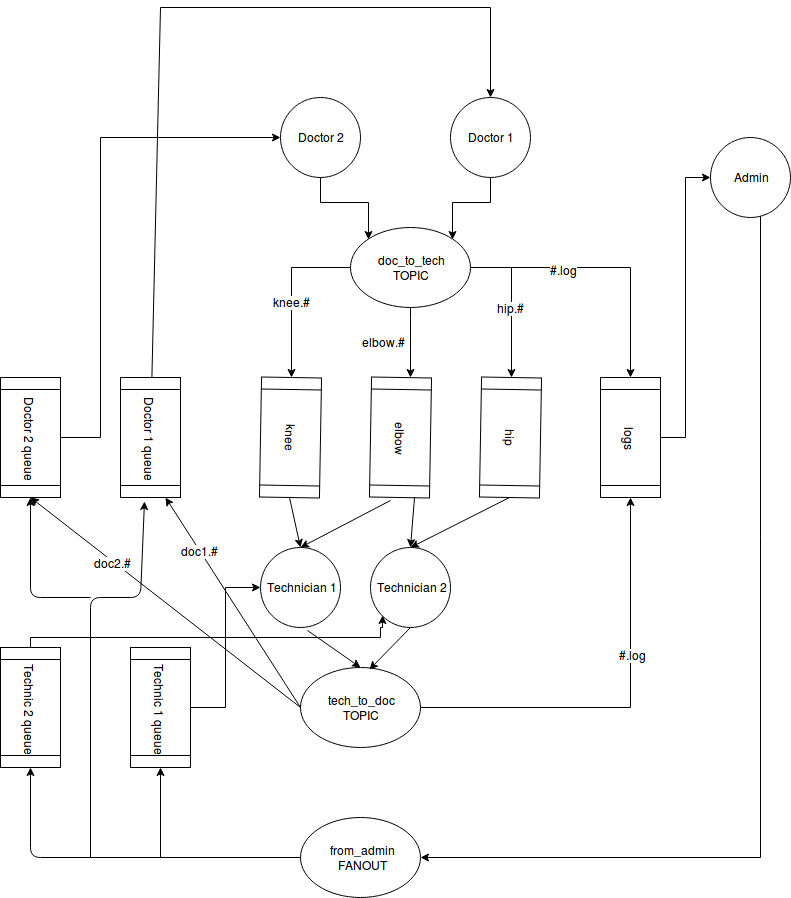

The diagram above was exported from draw.io. Its source (the exported page's mxGraphModel, read from the mxfile embedded in the PNG):
<mxGraphModel dx="1874" dy="972" grid="1" gridSize="10" guides="1" tooltips="1" connect="1" arrows="1" fold="1" page="1" pageScale="1" pageWidth="850" pageHeight="1100" math="0" shadow="0">
  <root>
    <mxCell id="0" />
    <mxCell id="1" parent="0" />
    <mxCell id="D8sn-g6EZdu19mSurrb_-24" style="edgeStyle=orthogonalEdgeStyle;rounded=0;orthogonalLoop=1;jettySize=auto;html=1;entryX=1;entryY=0;entryDx=0;entryDy=0;" edge="1" parent="1" source="D8sn-g6EZdu19mSurrb_-1" target="D8sn-g6EZdu19mSurrb_-15">
      <mxGeometry relative="1" as="geometry" />
    </mxCell>
    <mxCell id="D8sn-g6EZdu19mSurrb_-1" value="Doctor 1" style="ellipse;whiteSpace=wrap;html=1;aspect=fixed;" vertex="1" parent="1">
      <mxGeometry x="490" y="200" width="80" height="80" as="geometry" />
    </mxCell>
    <mxCell id="D8sn-g6EZdu19mSurrb_-25" style="edgeStyle=orthogonalEdgeStyle;rounded=0;orthogonalLoop=1;jettySize=auto;html=1;entryX=0;entryY=0;entryDx=0;entryDy=0;" edge="1" parent="1" source="D8sn-g6EZdu19mSurrb_-2" target="D8sn-g6EZdu19mSurrb_-15">
      <mxGeometry relative="1" as="geometry" />
    </mxCell>
    <mxCell id="D8sn-g6EZdu19mSurrb_-2" value="&lt;div&gt;Doctor 2&lt;/div&gt;" style="ellipse;whiteSpace=wrap;html=1;aspect=fixed;" vertex="1" parent="1">
      <mxGeometry x="320" y="200" width="80" height="80" as="geometry" />
    </mxCell>
    <mxCell id="D8sn-g6EZdu19mSurrb_-3" value="&lt;div&gt;Technician 1&lt;/div&gt;" style="ellipse;whiteSpace=wrap;html=1;aspect=fixed;" vertex="1" parent="1">
      <mxGeometry x="300" y="650" width="80" height="80" as="geometry" />
    </mxCell>
    <mxCell id="D8sn-g6EZdu19mSurrb_-4" value="Technician 2" style="ellipse;whiteSpace=wrap;html=1;aspect=fixed;" vertex="1" parent="1">
      <mxGeometry x="410" y="650" width="80" height="80" as="geometry" />
    </mxCell>
    <mxCell id="D8sn-g6EZdu19mSurrb_-49" style="edgeStyle=orthogonalEdgeStyle;rounded=0;orthogonalLoop=1;jettySize=auto;html=1;entryX=1;entryY=0.5;entryDx=0;entryDy=0;" edge="1" parent="1" source="D8sn-g6EZdu19mSurrb_-6" target="D8sn-g6EZdu19mSurrb_-48">
      <mxGeometry relative="1" as="geometry">
        <Array as="points">
          <mxPoint x="800" y="960" />
        </Array>
      </mxGeometry>
    </mxCell>
    <mxCell id="D8sn-g6EZdu19mSurrb_-6" value="Admin" style="ellipse;whiteSpace=wrap;html=1;aspect=fixed;" vertex="1" parent="1">
      <mxGeometry x="750" y="240" width="80" height="80" as="geometry" />
    </mxCell>
    <mxCell id="D8sn-g6EZdu19mSurrb_-7" value="knee" style="shape=process;whiteSpace=wrap;html=1;backgroundOutline=1;rotation=91;" vertex="1" parent="1">
      <mxGeometry x="270" y="510" width="120" height="60" as="geometry" />
    </mxCell>
    <mxCell id="D8sn-g6EZdu19mSurrb_-8" value="hip" style="shape=process;whiteSpace=wrap;html=1;backgroundOutline=1;rotation=91;" vertex="1" parent="1">
      <mxGeometry x="490" y="510" width="120" height="60" as="geometry" />
    </mxCell>
    <mxCell id="D8sn-g6EZdu19mSurrb_-9" value="elbow" style="shape=process;whiteSpace=wrap;html=1;backgroundOutline=1;rotation=91;" vertex="1" parent="1">
      <mxGeometry x="380" y="510" width="120" height="60" as="geometry" />
    </mxCell>
    <mxCell id="D8sn-g6EZdu19mSurrb_-10" value="" style="endArrow=classic;html=1;exitX=1;exitY=0.5;exitDx=0;exitDy=0;entryX=0.5;entryY=0;entryDx=0;entryDy=0;" edge="1" parent="1" source="D8sn-g6EZdu19mSurrb_-7" target="D8sn-g6EZdu19mSurrb_-3">
      <mxGeometry width="50" height="50" relative="1" as="geometry">
        <mxPoint x="250" y="590" as="sourcePoint" />
        <mxPoint x="300" y="540" as="targetPoint" />
      </mxGeometry>
    </mxCell>
    <mxCell id="D8sn-g6EZdu19mSurrb_-11" value="" style="endArrow=classic;html=1;exitX=1;exitY=0.5;exitDx=0;exitDy=0;entryX=0.5;entryY=0;entryDx=0;entryDy=0;" edge="1" parent="1" source="D8sn-g6EZdu19mSurrb_-8" target="D8sn-g6EZdu19mSurrb_-4">
      <mxGeometry width="50" height="50" relative="1" as="geometry">
        <mxPoint x="354" y="550" as="sourcePoint" />
        <mxPoint x="350" y="620" as="targetPoint" />
      </mxGeometry>
    </mxCell>
    <mxCell id="D8sn-g6EZdu19mSurrb_-12" value="" style="endArrow=classic;html=1;entryX=0.5;entryY=0;entryDx=0;entryDy=0;" edge="1" parent="1" target="D8sn-g6EZdu19mSurrb_-3">
      <mxGeometry width="50" height="50" relative="1" as="geometry">
        <mxPoint x="430" y="603" as="sourcePoint" />
        <mxPoint x="360" y="630" as="targetPoint" />
      </mxGeometry>
    </mxCell>
    <mxCell id="D8sn-g6EZdu19mSurrb_-13" value="" style="endArrow=classic;html=1;exitX=1;exitY=0.25;exitDx=0;exitDy=0;entryX=0.5;entryY=0;entryDx=0;entryDy=0;" edge="1" parent="1" source="D8sn-g6EZdu19mSurrb_-9" target="D8sn-g6EZdu19mSurrb_-4">
      <mxGeometry width="50" height="50" relative="1" as="geometry">
        <mxPoint x="374" y="570" as="sourcePoint" />
        <mxPoint x="370" y="640" as="targetPoint" />
      </mxGeometry>
    </mxCell>
    <mxCell id="D8sn-g6EZdu19mSurrb_-17" style="edgeStyle=orthogonalEdgeStyle;rounded=0;orthogonalLoop=1;jettySize=auto;html=1;entryX=0;entryY=0.5;entryDx=0;entryDy=0;" edge="1" parent="1" source="D8sn-g6EZdu19mSurrb_-15" target="D8sn-g6EZdu19mSurrb_-8">
      <mxGeometry relative="1" as="geometry" />
    </mxCell>
    <mxCell id="D8sn-g6EZdu19mSurrb_-29" value="hip.#" style="text;html=1;resizable=0;points=[];align=center;verticalAlign=middle;labelBackgroundColor=#ffffff;" vertex="1" connectable="0" parent="D8sn-g6EZdu19mSurrb_-17">
      <mxGeometry x="0.0728" y="-2" relative="1" as="geometry">
        <mxPoint as="offset" />
      </mxGeometry>
    </mxCell>
    <mxCell id="D8sn-g6EZdu19mSurrb_-19" value="" style="edgeStyle=orthogonalEdgeStyle;rounded=0;orthogonalLoop=1;jettySize=auto;html=1;entryX=0;entryY=0.5;entryDx=0;entryDy=0;" edge="1" parent="1" source="D8sn-g6EZdu19mSurrb_-15" target="D8sn-g6EZdu19mSurrb_-7">
      <mxGeometry relative="1" as="geometry">
        <mxPoint x="310" y="370" as="targetPoint" />
      </mxGeometry>
    </mxCell>
    <mxCell id="D8sn-g6EZdu19mSurrb_-30" value="&lt;div&gt;knee.#&lt;/div&gt;" style="text;html=1;resizable=0;points=[];align=center;verticalAlign=middle;labelBackgroundColor=#ffffff;" vertex="1" connectable="0" parent="D8sn-g6EZdu19mSurrb_-19">
      <mxGeometry x="-0.3018" y="34" relative="1" as="geometry">
        <mxPoint x="-35" y="34" as="offset" />
      </mxGeometry>
    </mxCell>
    <mxCell id="D8sn-g6EZdu19mSurrb_-20" style="edgeStyle=orthogonalEdgeStyle;rounded=0;orthogonalLoop=1;jettySize=auto;html=1;entryX=-0.001;entryY=0.351;entryDx=0;entryDy=0;entryPerimeter=0;" edge="1" parent="1" source="D8sn-g6EZdu19mSurrb_-15" target="D8sn-g6EZdu19mSurrb_-9">
      <mxGeometry relative="1" as="geometry">
        <Array as="points">
          <mxPoint x="450" y="420" />
          <mxPoint x="450" y="420" />
        </Array>
      </mxGeometry>
    </mxCell>
    <mxCell id="D8sn-g6EZdu19mSurrb_-26" style="edgeStyle=orthogonalEdgeStyle;rounded=0;orthogonalLoop=1;jettySize=auto;html=1;entryX=0;entryY=0.5;entryDx=0;entryDy=0;" edge="1" parent="1" source="D8sn-g6EZdu19mSurrb_-15" target="D8sn-g6EZdu19mSurrb_-23">
      <mxGeometry relative="1" as="geometry" />
    </mxCell>
    <mxCell id="D8sn-g6EZdu19mSurrb_-28" value="#.log" style="text;html=1;resizable=0;points=[];align=center;verticalAlign=middle;labelBackgroundColor=#ffffff;" vertex="1" connectable="0" parent="D8sn-g6EZdu19mSurrb_-26">
      <mxGeometry x="-0.3185" y="-2" relative="1" as="geometry">
        <mxPoint as="offset" />
      </mxGeometry>
    </mxCell>
    <mxCell id="D8sn-g6EZdu19mSurrb_-15" value="&lt;div&gt;doc_to_tech&lt;/div&gt;&lt;div&gt;TOPIC&lt;br&gt;&lt;/div&gt;" style="ellipse;whiteSpace=wrap;html=1;" vertex="1" parent="1">
      <mxGeometry x="390" y="330" width="120" height="80" as="geometry" />
    </mxCell>
    <mxCell id="D8sn-g6EZdu19mSurrb_-27" style="edgeStyle=orthogonalEdgeStyle;rounded=0;orthogonalLoop=1;jettySize=auto;html=1;entryX=0;entryY=0.5;entryDx=0;entryDy=0;" edge="1" parent="1" source="D8sn-g6EZdu19mSurrb_-23" target="D8sn-g6EZdu19mSurrb_-6">
      <mxGeometry relative="1" as="geometry" />
    </mxCell>
    <mxCell id="D8sn-g6EZdu19mSurrb_-23" value="&lt;div&gt;logs&lt;/div&gt;" style="shape=process;whiteSpace=wrap;html=1;backgroundOutline=1;rotation=90;" vertex="1" parent="1">
      <mxGeometry x="610" y="510" width="120" height="60" as="geometry" />
    </mxCell>
    <mxCell id="D8sn-g6EZdu19mSurrb_-31" value="elbow.#" style="text;html=1;resizable=0;points=[];autosize=1;align=left;verticalAlign=top;spacingTop=-4;" vertex="1" parent="1">
      <mxGeometry x="400" y="436" width="60" height="20" as="geometry" />
    </mxCell>
    <mxCell id="D8sn-g6EZdu19mSurrb_-35" style="edgeStyle=orthogonalEdgeStyle;rounded=0;orthogonalLoop=1;jettySize=auto;html=1;entryX=1;entryY=0.5;entryDx=0;entryDy=0;" edge="1" parent="1" source="D8sn-g6EZdu19mSurrb_-32" target="D8sn-g6EZdu19mSurrb_-23">
      <mxGeometry relative="1" as="geometry" />
    </mxCell>
    <mxCell id="D8sn-g6EZdu19mSurrb_-36" value="#.log" style="text;html=1;resizable=0;points=[];align=center;verticalAlign=middle;labelBackgroundColor=#ffffff;" vertex="1" connectable="0" parent="D8sn-g6EZdu19mSurrb_-35">
      <mxGeometry y="53" relative="1" as="geometry">
        <mxPoint x="54" y="-53" as="offset" />
      </mxGeometry>
    </mxCell>
    <mxCell id="D8sn-g6EZdu19mSurrb_-32" value="&lt;div&gt;tech_to_doc&lt;/div&gt;&lt;div&gt;TOPIC&lt;br&gt;&lt;/div&gt;" style="ellipse;whiteSpace=wrap;html=1;" vertex="1" parent="1">
      <mxGeometry x="340" y="770" width="120" height="80" as="geometry" />
    </mxCell>
    <mxCell id="D8sn-g6EZdu19mSurrb_-33" value="" style="endArrow=classic;html=1;exitX=0.5;exitY=1;exitDx=0;exitDy=0;entryX=0.575;entryY=0.025;entryDx=0;entryDy=0;entryPerimeter=0;" edge="1" parent="1" source="D8sn-g6EZdu19mSurrb_-4" target="D8sn-g6EZdu19mSurrb_-32">
      <mxGeometry width="50" height="50" relative="1" as="geometry">
        <mxPoint x="300" y="920" as="sourcePoint" />
        <mxPoint x="350" y="870" as="targetPoint" />
      </mxGeometry>
    </mxCell>
    <mxCell id="D8sn-g6EZdu19mSurrb_-34" value="" style="endArrow=classic;html=1;exitX=0.588;exitY=1.038;exitDx=0;exitDy=0;exitPerimeter=0;entryX=0.5;entryY=0;entryDx=0;entryDy=0;" edge="1" parent="1" source="D8sn-g6EZdu19mSurrb_-3" target="D8sn-g6EZdu19mSurrb_-32">
      <mxGeometry width="50" height="50" relative="1" as="geometry">
        <mxPoint x="240" y="790" as="sourcePoint" />
        <mxPoint x="290" y="740" as="targetPoint" />
      </mxGeometry>
    </mxCell>
    <mxCell id="D8sn-g6EZdu19mSurrb_-46" style="edgeStyle=orthogonalEdgeStyle;rounded=0;orthogonalLoop=1;jettySize=auto;html=1;entryX=0.5;entryY=0;entryDx=0;entryDy=0;" edge="1" parent="1" source="D8sn-g6EZdu19mSurrb_-37" target="D8sn-g6EZdu19mSurrb_-1">
      <mxGeometry relative="1" as="geometry">
        <Array as="points">
          <mxPoint x="200" y="110" />
          <mxPoint x="530" y="110" />
        </Array>
      </mxGeometry>
    </mxCell>
    <mxCell id="D8sn-g6EZdu19mSurrb_-37" value="Doctor 1 queue" style="shape=process;whiteSpace=wrap;html=1;backgroundOutline=1;rotation=90;" vertex="1" parent="1">
      <mxGeometry x="130" y="510" width="120" height="60" as="geometry" />
    </mxCell>
    <mxCell id="D8sn-g6EZdu19mSurrb_-47" style="edgeStyle=orthogonalEdgeStyle;rounded=0;orthogonalLoop=1;jettySize=auto;html=1;entryX=0;entryY=0.5;entryDx=0;entryDy=0;" edge="1" parent="1" source="D8sn-g6EZdu19mSurrb_-38" target="D8sn-g6EZdu19mSurrb_-2">
      <mxGeometry relative="1" as="geometry">
        <Array as="points">
          <mxPoint x="140" y="540" />
          <mxPoint x="140" y="240" />
        </Array>
      </mxGeometry>
    </mxCell>
    <mxCell id="D8sn-g6EZdu19mSurrb_-38" value="Doctor 2 queue" style="shape=process;whiteSpace=wrap;html=1;backgroundOutline=1;rotation=90;" vertex="1" parent="1">
      <mxGeometry x="10" y="510" width="120" height="60" as="geometry" />
    </mxCell>
    <mxCell id="D8sn-g6EZdu19mSurrb_-56" style="edgeStyle=orthogonalEdgeStyle;rounded=0;orthogonalLoop=1;jettySize=auto;html=1;entryX=0;entryY=0.5;entryDx=0;entryDy=0;" edge="1" parent="1" source="D8sn-g6EZdu19mSurrb_-39" target="D8sn-g6EZdu19mSurrb_-3">
      <mxGeometry relative="1" as="geometry" />
    </mxCell>
    <mxCell id="D8sn-g6EZdu19mSurrb_-39" value="Technic 1 queue" style="shape=process;whiteSpace=wrap;html=1;backgroundOutline=1;rotation=90;" vertex="1" parent="1">
      <mxGeometry x="140" y="780" width="120" height="60" as="geometry" />
    </mxCell>
    <mxCell id="D8sn-g6EZdu19mSurrb_-57" style="edgeStyle=orthogonalEdgeStyle;rounded=0;orthogonalLoop=1;jettySize=auto;html=1;entryX=0;entryY=1;entryDx=0;entryDy=0;" edge="1" parent="1" source="D8sn-g6EZdu19mSurrb_-40" target="D8sn-g6EZdu19mSurrb_-4">
      <mxGeometry relative="1" as="geometry">
        <Array as="points">
          <mxPoint x="70" y="740" />
          <mxPoint x="420" y="740" />
          <mxPoint x="420" y="730" />
          <mxPoint x="422" y="730" />
        </Array>
      </mxGeometry>
    </mxCell>
    <mxCell id="D8sn-g6EZdu19mSurrb_-40" value="Technic 2 queue" style="shape=process;whiteSpace=wrap;html=1;backgroundOutline=1;rotation=90;" vertex="1" parent="1">
      <mxGeometry x="10" y="780" width="120" height="60" as="geometry" />
    </mxCell>
    <mxCell id="D8sn-g6EZdu19mSurrb_-41" value="" style="endArrow=classic;html=1;exitX=0;exitY=0.5;exitDx=0;exitDy=0;entryX=1;entryY=0.25;entryDx=0;entryDy=0;" edge="1" parent="1" source="D8sn-g6EZdu19mSurrb_-32" target="D8sn-g6EZdu19mSurrb_-37">
      <mxGeometry width="50" height="50" relative="1" as="geometry">
        <mxPoint x="229.28932188134524" y="740" as="sourcePoint" />
        <mxPoint x="229.28932188134524" y="690" as="targetPoint" />
      </mxGeometry>
    </mxCell>
    <mxCell id="D8sn-g6EZdu19mSurrb_-44" value="doc1.#" style="text;html=1;resizable=0;points=[];align=center;verticalAlign=middle;labelBackgroundColor=#ffffff;" vertex="1" connectable="0" parent="D8sn-g6EZdu19mSurrb_-41">
      <mxGeometry x="0.4999" y="1" relative="1" as="geometry">
        <mxPoint as="offset" />
      </mxGeometry>
    </mxCell>
    <mxCell id="D8sn-g6EZdu19mSurrb_-42" value="" style="endArrow=classic;html=1;entryX=1;entryY=0.5;entryDx=0;entryDy=0;exitX=0;exitY=0.5;exitDx=0;exitDy=0;" edge="1" parent="1" source="D8sn-g6EZdu19mSurrb_-32" target="D8sn-g6EZdu19mSurrb_-38">
      <mxGeometry width="50" height="50" relative="1" as="geometry">
        <mxPoint x="230" y="640" as="sourcePoint" />
        <mxPoint x="80" y="870" as="targetPoint" />
      </mxGeometry>
    </mxCell>
    <mxCell id="D8sn-g6EZdu19mSurrb_-43" value="doc2.#" style="text;html=1;resizable=0;points=[];align=center;verticalAlign=middle;labelBackgroundColor=#ffffff;" vertex="1" connectable="0" parent="D8sn-g6EZdu19mSurrb_-42">
      <mxGeometry x="0.3928" y="2" relative="1" as="geometry">
        <mxPoint as="offset" />
      </mxGeometry>
    </mxCell>
    <mxCell id="D8sn-g6EZdu19mSurrb_-50" style="edgeStyle=orthogonalEdgeStyle;rounded=0;orthogonalLoop=1;jettySize=auto;html=1;entryX=1;entryY=0.5;entryDx=0;entryDy=0;" edge="1" parent="1" source="D8sn-g6EZdu19mSurrb_-48" target="D8sn-g6EZdu19mSurrb_-39">
      <mxGeometry relative="1" as="geometry">
        <Array as="points">
          <mxPoint x="200" y="960" />
        </Array>
      </mxGeometry>
    </mxCell>
    <mxCell id="D8sn-g6EZdu19mSurrb_-48" value="&lt;div&gt;from_admin&lt;/div&gt;&lt;div&gt;FANOUT&lt;br&gt;&lt;/div&gt;" style="ellipse;whiteSpace=wrap;html=1;" vertex="1" parent="1">
      <mxGeometry x="340" y="920" width="120" height="80" as="geometry" />
    </mxCell>
    <mxCell id="D8sn-g6EZdu19mSurrb_-53" value="" style="endArrow=classic;html=1;entryX=1;entryY=0.5;entryDx=0;entryDy=0;" edge="1" parent="1" target="D8sn-g6EZdu19mSurrb_-40">
      <mxGeometry width="50" height="50" relative="1" as="geometry">
        <mxPoint x="200" y="960" as="sourcePoint" />
        <mxPoint x="90" y="1020" as="targetPoint" />
        <Array as="points">
          <mxPoint x="70" y="960" />
        </Array>
      </mxGeometry>
    </mxCell>
    <mxCell id="D8sn-g6EZdu19mSurrb_-54" value="" style="endArrow=classic;html=1;entryX=1.033;entryY=0.6;entryDx=0;entryDy=0;entryPerimeter=0;" edge="1" parent="1" target="D8sn-g6EZdu19mSurrb_-37">
      <mxGeometry width="50" height="50" relative="1" as="geometry">
        <mxPoint x="130" y="960" as="sourcePoint" />
        <mxPoint x="90" y="1020" as="targetPoint" />
        <Array as="points">
          <mxPoint x="130" y="700" />
          <mxPoint x="180" y="700" />
        </Array>
      </mxGeometry>
    </mxCell>
    <mxCell id="D8sn-g6EZdu19mSurrb_-55" value="" style="endArrow=classic;html=1;entryX=1;entryY=0.5;entryDx=0;entryDy=0;" edge="1" parent="1" target="D8sn-g6EZdu19mSurrb_-38">
      <mxGeometry width="50" height="50" relative="1" as="geometry">
        <mxPoint x="130" y="700" as="sourcePoint" />
        <mxPoint x="80" y="640" as="targetPoint" />
        <Array as="points">
          <mxPoint x="70" y="700" />
        </Array>
      </mxGeometry>
    </mxCell>
  </root>
</mxGraphModel>